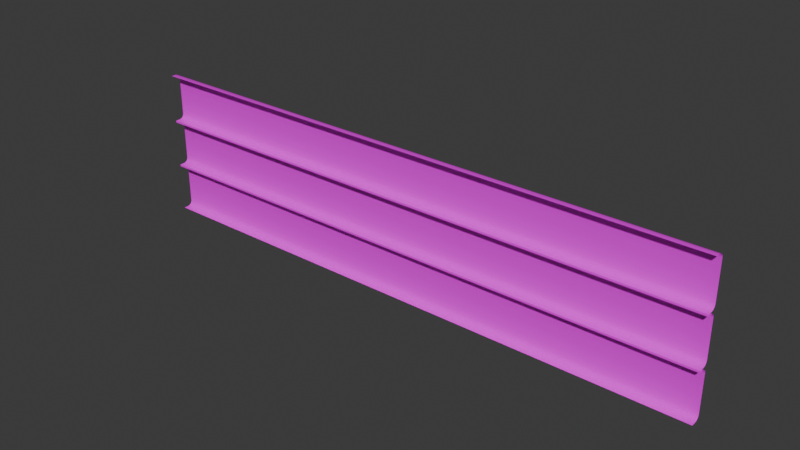 # Source: Straight_Trim.blend  (saved by Blender 5.2.45; exported with 4.5.12 LTS)
import bpy
from mathutils import Matrix  # noqa: F401  (used for matrix-valued properties, if any)

bpy.ops.wm.read_factory_settings(use_empty=True)
scene = bpy.context.scene
scene.name = 'Scene'

# ---- collections
col_collection = bpy.data.collections.new('Collection'); scene.collection.children.link(col_collection)

# ---- images (referenced by path relative to the original .blend; pixels are not part of the script)
import os
ASSET_DIR = os.environ.get("B2B_ASSET_DIR", "")  # directory of the original .blend (textures are referenced by path, not embedded)
HERE = os.path.dirname(os.path.abspath(__file__))  # packed textures are extracted next to this script under _unpacked/

def load_image(name, relpath, width, height, colorspace="sRGB"):
    """Load a texture the original file referenced (path relative to the .blend, or extracted next to this script)."""
    p = next((c for c in (os.path.join(HERE, relpath), os.path.join(ASSET_DIR, relpath)) if relpath and os.path.exists(c)), "")
    if p:
        img = bpy.data.images.load(p, check_existing=True)
        img.name = name
    else:  # same state as the original file: an image datablock whose file is absent (Cycles renders it pink)
        img = bpy.data.images.new(name, width, height)
        img.source = "FILE"
        img.filepath = "//" + (relpath or name)
    img.colorspace_settings.name = colorspace
    return img
img_concrete_basecolor_png = load_image('Concrete_BaseColor.png', 'Concrete_BaseColor.png', 1024, 1024, 'sRGB')
img_concrete_roughness_png = load_image('Concrete_Roughness.png', 'Concrete_Roughness.png', 1024, 1024, 'sRGB')
img_concrete_normal_png = load_image('Concrete_Normal.png', 'Concrete_Normal.png', 1024, 1024, 'sRGB')

# ---- materials (node trees are filled in below, after node groups)
mat_material_001 = bpy.data.materials.new('Material.001')

# ---- material node trees
mat_material_001.use_nodes = True; mat_material_001.node_tree.nodes.clear()
_N = mat_material_001.node_tree.nodes; _L = mat_material_001.node_tree.links
n0 = _N.new('ShaderNodeBsdfPrincipled'); n0.name = 'Principled BSDF'; n0.location = (-200, 100)
n0.inputs[10].default_value = 0.005
n1 = _N.new('ShaderNodeOutputMaterial'); n1.name = 'Material Output'; n1.location = (200, 100)
n2 = _N.new('ShaderNodeTexImage'); n2.name = 'Image Texture'; n2.location = (-753, 131)
n2.image = img_concrete_basecolor_png
n3 = _N.new('ShaderNodeTexImage'); n3.name = 'Image Texture.001'; n3.location = (-880, -258)
n3.image = img_concrete_roughness_png
n4 = _N.new('ShaderNodeTexImage'); n4.name = 'Image Texture.002'; n4.location = (-892, -597)
n4.image = img_concrete_normal_png
n5 = _N.new('ShaderNodeNormalMap'); n5.name = 'Normal Map'; n5.location = (-534, -567)
n5.width = 160
_L.new(n0.outputs[0], n1.inputs[0])
_L.new(n2.outputs[0], n0.inputs[0])
_L.new(n3.outputs[0], n0.inputs[2])
_L.new(n4.outputs[0], n5.inputs[0])
_L.new(n5.outputs[0], n0.inputs[5])
n1.is_active_output = True

# ---- world
world_world = bpy.data.worlds.new('World'); scene.world = world_world
world_world.use_nodes = True; world_world.node_tree.nodes.clear()
_N = world_world.node_tree.nodes; _L = world_world.node_tree.links
n0 = _N.new('ShaderNodeOutputWorld'); n0.name = 'World Output'; n0.location = (200, 100)
n1 = _N.new('ShaderNodeBackground'); n1.name = 'Background'; n1.location = (-200, 100)
n1.inputs[0].default_value = (0.05088, 0.05088, 0.05088, 1.0)
_L.new(n1.outputs[0], n0.inputs[0])
n0.is_active_output = True
world_world.color = (0.05088, 0.05088, 0.05088)
world_world.sun_shadow_jitter_overblur = 0.0

# ---- meshes
me_plane_001 = bpy.data.meshes.new('Plane.001')
me_plane_001.from_pydata([(-3.0, 0.0, 1.5), (3.0, 0.0, 1.5), (-3.0, 0.0, 0.0), (3.0, 0.0, 0.0), (-3.0, 0.0, 0.51), (-3.0, 0.0, 0.49), (-3.0, 0.0, 1.01), (-3.0, 0.0, 0.99), (3.0, 0.0, 0.99), (3.0, 0.0, 1.01), (3.0, 0.0, 0.49), (3.0, 0.0, 0.51), (-3.0, 0.1, 0.05), (-3.0, 0.05, 0.0), (-3.0, 0.0933, 0.025), (-3.0, 0.075, 0.006699), (3.0, 0.05, 0.0), (3.0, 0.1, 0.05), (3.0, 0.075, 0.006699), (3.0, 0.0933, 0.025), (3.0, 0.1, 1.45), (3.0, 0.05, 1.5), (3.0, 0.0933, 1.475), (3.0, 0.075, 1.493), (-3.0, 0.05, 1.5), (-3.0, 0.1, 1.45), (-3.0, 0.075, 1.493), (-3.0, 0.0933, 1.475), (3.0, 0.1, 0.94), (3.0, 0.05, 0.99), (3.0, 0.0933, 0.965), (3.0, 0.075, 0.9833), (-3.0, 0.05, 0.99), (-3.0, 0.1, 0.94), (-3.0, 0.075, 0.9833), (-3.0, 0.0933, 0.965), (-3.0, 0.1, 1.06), (-3.0, 0.05, 1.01), (-3.0, 0.0933, 1.035), (-3.0, 0.075, 1.017), (3.0, 0.05, 1.01), (3.0, 0.1, 1.06), (3.0, 0.075, 1.017), (3.0, 0.0933, 1.035), (3.0, 0.1, 0.44), (3.0, 0.05, 0.49), (3.0, 0.0933, 0.465), (3.0, 0.075, 0.4833), (-3.0, 0.05, 0.49), (-3.0, 0.1, 0.44), (-3.0, 0.075, 0.4833), (-3.0, 0.0933, 0.465), (-3.0, 0.1, 0.56), (-3.0, 0.05, 0.51), (-3.0, 0.0933, 0.535), (-3.0, 0.075, 0.5167), (3.0, 0.05, 0.51), (3.0, 0.1, 0.56), (3.0, 0.075, 0.5167), (3.0, 0.0933, 0.535)], [], [(8, 7, 6, 9), (10, 5, 4, 11), (44, 49, 51, 46), (46, 51, 50, 47), (47, 50, 48, 45), (24, 21, 23, 26), (26, 23, 22, 27), (27, 22, 20, 25), (28, 33, 35, 30), (30, 35, 34, 31), (31, 34, 32, 29), (16, 13, 15, 18), (18, 15, 14, 19), (19, 14, 12, 17), (36, 41, 43, 38), (38, 43, 42, 39), (39, 42, 40, 37), (52, 57, 59, 54), (54, 59, 58, 55), (55, 58, 56, 53), (49, 44, 17, 12), (3, 2, 13, 16), (0, 1, 21, 24), (25, 20, 41, 36), (7, 8, 29, 32), (33, 28, 57, 52), (9, 6, 37, 40), (5, 10, 45, 48), (11, 4, 53, 56)])
me_plane_001.polygons.foreach_set('use_smooth', [True] * 29)
_k = set([(0, 1), (2, 3), (4, 11), (5, 10), (6, 9), (7, 8)])
me_plane_001.attributes.new('sharp_edge', 'BOOLEAN', 'EDGE').data.foreach_set('value', [ (min(e.vertices), max(e.vertices)) in _k for e in me_plane_001.edges])
_uv = me_plane_001.uv_layers.new(name='UVMap')
_uv.uv.foreach_set('vector', [-3.0, 0.99, 3.0, 0.99, 3.0, 1.01, -3.0, 1.01, -3.0, 0.49, 3.0, 0.49, 3.0, 0.51, -3.0, 0.51, -3.0, 0.44, 3.0, 0.44, 3.0, 0.465, -3.0, 0.465, 3.0, 0.0933, -3.0, 0.0933, -3.0, 0.075, 3.0, 0.075, 3.0, 0.075, -3.0, 0.075, -3.0, 0.05, 3.0, 0.05, -3.0, 0.05, 3.0, 0.05, 3.0, 0.075, -3.0, 0.075, -3.0, 0.075, 3.0, 0.075, 3.0, 0.0933, -3.0, 0.0933, 3.0, 1.475, -3.0, 1.475, -3.0, 1.45, 3.0, 1.45, -3.0, 0.94, 3.0, 0.94, 3.0, 0.965, -3.0, 0.965, -3.0, 0.965, 3.0, 0.965, 3.0, 0.9833, -3.0, 0.9833, 3.0, 0.075, -3.0, 0.075, -3.0, 0.05, 3.0, 0.05, -3.0, 0.05, 3.0, 0.05, 3.0, 0.075, -3.0, 0.075, -3.0, 0.075, 3.0, 0.075, 3.0, 0.0933, -3.0, 0.0933, -3.0, 0.025, 3.0, 0.025, 3.0, 0.05, -3.0, 0.05, 3.0, 1.06, -3.0, 1.06, -3.0, 1.035, 3.0, 1.035, 3.0, 0.0933, -3.0, 0.0933, -3.0, 0.075, 3.0, 0.075, 3.0, 0.075, -3.0, 0.075, -3.0, 0.05, 3.0, 0.05, 3.0, 0.56, -3.0, 0.56, -3.0, 0.535, 3.0, 0.535, 3.0, 0.535, -3.0, 0.535, -3.0, 0.5167, 3.0, 0.5167, 3.0, 0.075, -3.0, 0.075, -3.0, 0.05, 3.0, 0.05, 3.0, 0.44, -3.0, 0.44, -3.0, 0.05, 3.0, 0.05, -3.0, 0.0, 3.0, 0.0, 3.0, 0.05, -3.0, 0.05, -3.0, 0.0, 3.0, 0.0, 3.0, 0.05, -3.0, 0.05, 3.0, 1.45, -3.0, 1.45, -3.0, 1.06, 3.0, 1.06, -3.0, 0.0, 3.0, 0.0, 3.0, 0.05, -3.0, 0.05, 3.0, 0.94, -3.0, 0.94, -3.0, 0.56, 3.0, 0.56, -3.0, 0.0, 3.0, 0.0, 3.0, 0.05, -3.0, 0.05, -3.0, 0.0, 3.0, 0.0, 3.0, 0.05, -3.0, 0.05, -3.0, 0.0, 3.0, 0.0, 3.0, 0.05, -3.0, 0.05])
me_plane_001.materials.append(mat_material_001)
me_plane_001.update()

# ---- objects
ob_plane = bpy.data.objects.new('Plane', me_plane_001)

# ---- transforms, parenting, visibility, modifiers, constraints
ob_plane.location = (0.0, 0.0, 0.0)

# ---- collection membership
col_collection.objects.link(ob_plane)

# ---- scene / render settings (as saved in the file)
scene.frame_start = 1; scene.frame_end = 250; scene.frame_set(1)
scene.render.engine = 'BLENDER_EEVEE_NEXT'
scene.render.bake_bias = 0.0
scene.render.bake_samples = 0
scene.eevee.fast_gi_thickness_far = 0.0
bpy.context.view_layer.update()

# ---- added for rendering (the .blend has no active camera and no usable light): camera, sun
cam_auto = bpy.data.cameras.new('AutoCamera')
cam_auto.lens = 50.0
cam_auto.sensor_width = 36.0
cam_auto.clip_end = 1000.0
ob_auto_camera = bpy.data.objects.new('AutoCamera', cam_auto)
scene.collection.objects.link(ob_auto_camera)
ob_auto_camera.location = (5.72295, -6.81754, 5.32836)
ob_auto_camera.rotation_euler = (1.09748, -7.21219e-08, 0.694738)
scene.camera = ob_auto_camera
light_auto_sun = bpy.data.lights.new('AutoSun', 'SUN')
light_auto_sun.energy = 3.0
light_auto_sun.angle = 0.0523599
ob_auto_sun = bpy.data.objects.new('AutoSun', light_auto_sun)
scene.collection.objects.link(ob_auto_sun)
ob_auto_sun.rotation_euler = (0.872665, 0.174533, 0.523599)
bpy.context.view_layer.update()
